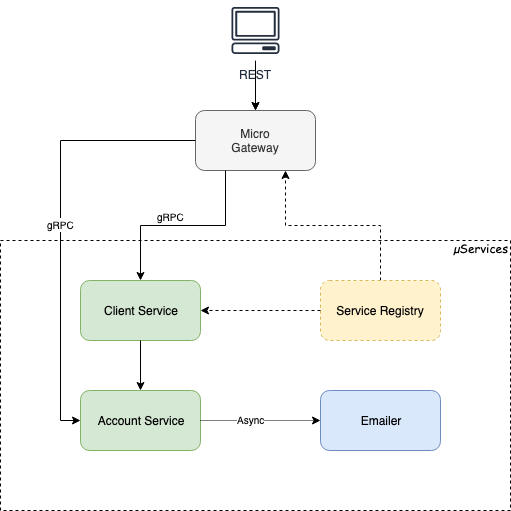

The diagram above was exported from draw.io. Its source (the exported page's mxGraphModel, read from the mxfile embedded in the PNG):
<mxGraphModel dx="1426" dy="747" grid="1" gridSize="10" guides="1" tooltips="1" connect="1" arrows="1" fold="1" page="1" pageScale="1" pageWidth="850" pageHeight="1100" math="0" shadow="0">
  <root>
    <mxCell id="0" />
    <mxCell id="1" parent="0" />
    <mxCell id="uovAlFPkj8cbz_5tZg6F-2" value="Micro&lt;br&gt;Gateway" style="rounded=1;whiteSpace=wrap;html=1;fillColor=#f5f5f5;strokeColor=#666666;fontColor=#333333;" parent="1" vertex="1">
      <mxGeometry x="365" y="160" width="120" height="60" as="geometry" />
    </mxCell>
    <mxCell id="uovAlFPkj8cbz_5tZg6F-3" value="&lt;font face=&quot;Comic Sans MS&quot;&gt;&amp;nbsp;µServices&lt;br&gt;&lt;br&gt;&lt;br&gt;&lt;br&gt;&lt;br&gt;&lt;br&gt;&lt;br&gt;&lt;br&gt;&lt;br&gt;&lt;br&gt;&lt;br&gt;&lt;br&gt;&lt;br&gt;&lt;br&gt;&lt;br&gt;&lt;br&gt;&lt;br&gt;&amp;nbsp;&lt;/font&gt;" style="rounded=0;whiteSpace=wrap;html=1;dashed=1;align=right;" parent="1" vertex="1">
      <mxGeometry x="170" y="290" width="510" height="270" as="geometry" />
    </mxCell>
    <mxCell id="uovAlFPkj8cbz_5tZg6F-4" value="Client Service" style="rounded=1;whiteSpace=wrap;html=1;fillColor=#d5e8d4;strokeColor=#82b366;" parent="1" vertex="1">
      <mxGeometry x="250" y="330" width="120" height="60" as="geometry" />
    </mxCell>
    <mxCell id="uovAlFPkj8cbz_5tZg6F-5" value="Account Service" style="rounded=1;whiteSpace=wrap;html=1;fillColor=#d5e8d4;strokeColor=#82b366;" parent="1" vertex="1">
      <mxGeometry x="250" y="440" width="120" height="60" as="geometry" />
    </mxCell>
    <mxCell id="uovAlFPkj8cbz_5tZg6F-6" value="Emailer" style="rounded=1;whiteSpace=wrap;html=1;fillColor=#dae8fc;strokeColor=#6c8ebf;" parent="1" vertex="1">
      <mxGeometry x="490" y="440" width="120" height="60" as="geometry" />
    </mxCell>
    <mxCell id="uovAlFPkj8cbz_5tZg6F-9" value="" style="endArrow=classic;html=1;exitX=0.5;exitY=1;exitDx=0;exitDy=0;entryX=0.5;entryY=0;entryDx=0;entryDy=0;" parent="1" source="uovAlFPkj8cbz_5tZg6F-4" target="uovAlFPkj8cbz_5tZg6F-5" edge="1">
      <mxGeometry width="50" height="50" relative="1" as="geometry">
        <mxPoint x="120" y="680" as="sourcePoint" />
        <mxPoint x="170" y="630" as="targetPoint" />
      </mxGeometry>
    </mxCell>
    <mxCell id="uovAlFPkj8cbz_5tZg6F-10" style="edgeStyle=orthogonalEdgeStyle;rounded=0;orthogonalLoop=1;jettySize=auto;html=1;exitX=0.25;exitY=1;exitDx=0;exitDy=0;" parent="1" source="uovAlFPkj8cbz_5tZg6F-2" target="uovAlFPkj8cbz_5tZg6F-4" edge="1">
      <mxGeometry relative="1" as="geometry" />
    </mxCell>
    <mxCell id="WFFAFE5TkHtwUwFjMXyt-6" value="&lt;font style=&quot;font-size: 10px&quot;&gt;gRPC&lt;/font&gt;" style="text;html=1;resizable=0;points=[];align=center;verticalAlign=middle;labelBackgroundColor=#ffffff;" parent="uovAlFPkj8cbz_5tZg6F-10" vertex="1" connectable="0">
      <mxGeometry x="-0.5256" y="-27" relative="1" as="geometry">
        <mxPoint x="-28" y="-1" as="offset" />
      </mxGeometry>
    </mxCell>
    <mxCell id="uovAlFPkj8cbz_5tZg6F-7" value="" style="endArrow=classic;html=1;exitX=1;exitY=0.5;exitDx=0;exitDy=0;dashed=1;dashPattern=1 1;" parent="1" source="uovAlFPkj8cbz_5tZg6F-5" target="uovAlFPkj8cbz_5tZg6F-6" edge="1">
      <mxGeometry width="50" height="50" relative="1" as="geometry">
        <mxPoint x="120" y="680" as="sourcePoint" />
        <mxPoint x="170" y="630" as="targetPoint" />
      </mxGeometry>
    </mxCell>
    <mxCell id="WFFAFE5TkHtwUwFjMXyt-1" value="&lt;font style=&quot;font-size: 10px&quot;&gt;Async&lt;/font&gt;" style="text;html=1;resizable=0;points=[];align=center;verticalAlign=middle;labelBackgroundColor=#ffffff;" parent="uovAlFPkj8cbz_5tZg6F-7" vertex="1" connectable="0">
      <mxGeometry x="-0.1667" y="2" relative="1" as="geometry">
        <mxPoint as="offset" />
      </mxGeometry>
    </mxCell>
    <mxCell id="uovAlFPkj8cbz_5tZg6F-14" style="edgeStyle=orthogonalEdgeStyle;rounded=0;orthogonalLoop=1;jettySize=auto;html=1;exitX=0.5;exitY=0;exitDx=0;exitDy=0;dashed=1;entryX=0.75;entryY=1;entryDx=0;entryDy=0;" parent="1" source="uovAlFPkj8cbz_5tZg6F-13" target="uovAlFPkj8cbz_5tZg6F-2" edge="1">
      <mxGeometry relative="1" as="geometry">
        <mxPoint x="550" y="210" as="targetPoint" />
      </mxGeometry>
    </mxCell>
    <mxCell id="uovAlFPkj8cbz_5tZg6F-13" value="Service Registry" style="rounded=1;whiteSpace=wrap;html=1;dashed=1;fillColor=#fff2cc;strokeColor=#d6b656;" parent="1" vertex="1">
      <mxGeometry x="490" y="330" width="120" height="60" as="geometry" />
    </mxCell>
    <mxCell id="uovAlFPkj8cbz_5tZg6F-15" style="edgeStyle=orthogonalEdgeStyle;rounded=0;orthogonalLoop=1;jettySize=auto;html=1;entryX=0;entryY=0.5;entryDx=0;entryDy=0;exitX=0;exitY=0.5;exitDx=0;exitDy=0;" parent="1" source="uovAlFPkj8cbz_5tZg6F-2" target="uovAlFPkj8cbz_5tZg6F-5" edge="1">
      <mxGeometry relative="1" as="geometry">
        <mxPoint x="380" y="190" as="sourcePoint" />
      </mxGeometry>
    </mxCell>
    <mxCell id="WFFAFE5TkHtwUwFjMXyt-9" value="&lt;font style=&quot;font-size: 10px&quot;&gt;gRPC&lt;/font&gt;" style="text;html=1;resizable=0;points=[];align=center;verticalAlign=middle;labelBackgroundColor=#ffffff;" parent="uovAlFPkj8cbz_5tZg6F-15" vertex="1" connectable="0">
      <mxGeometry x="-0.3187" y="70" relative="1" as="geometry">
        <mxPoint x="-70" y="70" as="offset" />
      </mxGeometry>
    </mxCell>
    <mxCell id="WFFAFE5TkHtwUwFjMXyt-2" style="edgeStyle=orthogonalEdgeStyle;rounded=0;orthogonalLoop=1;jettySize=auto;html=1;dashed=1;entryX=1;entryY=0.5;entryDx=0;entryDy=0;" parent="1" source="uovAlFPkj8cbz_5tZg6F-13" target="uovAlFPkj8cbz_5tZg6F-4" edge="1">
      <mxGeometry relative="1" as="geometry">
        <mxPoint x="485" y="230" as="targetPoint" />
        <mxPoint x="560" y="340" as="sourcePoint" />
      </mxGeometry>
    </mxCell>
    <mxCell id="WFFAFE5TkHtwUwFjMXyt-4" style="edgeStyle=orthogonalEdgeStyle;rounded=0;orthogonalLoop=1;jettySize=auto;html=1;" parent="1" source="WFFAFE5TkHtwUwFjMXyt-3" target="uovAlFPkj8cbz_5tZg6F-2" edge="1">
      <mxGeometry relative="1" as="geometry" />
    </mxCell>
    <mxCell id="WFFAFE5TkHtwUwFjMXyt-5" value="" style="edgeStyle=orthogonalEdgeStyle;rounded=0;orthogonalLoop=1;jettySize=auto;html=1;" parent="1" source="WFFAFE5TkHtwUwFjMXyt-3" target="uovAlFPkj8cbz_5tZg6F-2" edge="1">
      <mxGeometry relative="1" as="geometry" />
    </mxCell>
    <mxCell id="WFFAFE5TkHtwUwFjMXyt-3" value="REST" style="outlineConnect=0;fontColor=#232F3E;gradientColor=none;strokeColor=#232F3E;fillColor=#ffffff;dashed=0;verticalLabelPosition=bottom;verticalAlign=top;align=center;html=1;fontSize=12;fontStyle=0;aspect=fixed;shape=mxgraph.aws4.resourceIcon;resIcon=mxgraph.aws4.client;" parent="1" vertex="1">
      <mxGeometry x="395" y="50" width="60" height="60" as="geometry" />
    </mxCell>
  </root>
</mxGraphModel>